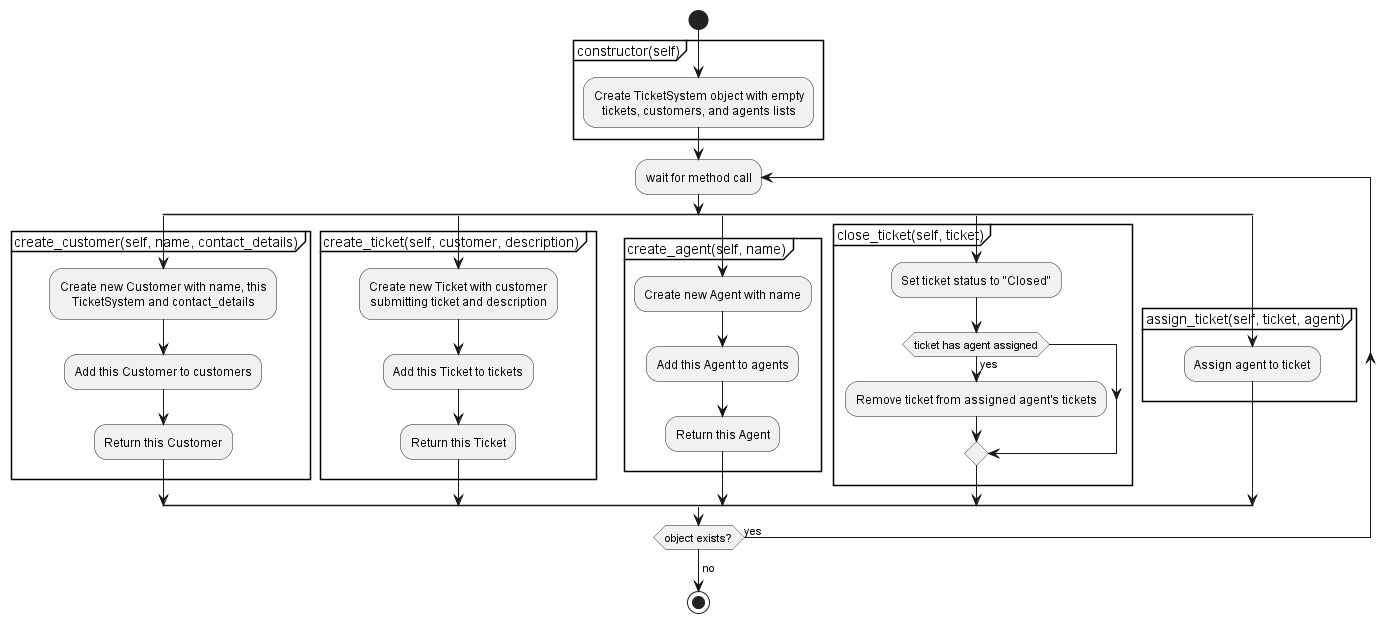

The diagram above was rendered by PlantUML. Its source (embedded in the PNG):
@startuml TicketSystem
'"TicketSystem" class functionality
skinparam defaultTextAlignment center
start
partition "constructor(self)" {
  :Create TicketSystem object with empty
  tickets, customers, and agents lists;
}

repeat :wait for method call;
  split
  partition "create_customer(self, name, contact_details)" {
    :Create new Customer with name, this 
    TicketSystem and contact_details;
    :Add this Customer to customers;
    :Return this Customer;
  }
  split again
  partition "create_ticket(self, customer, description)" {
    :Create new Ticket with customer 
    submitting ticket and description;
    :Add this Ticket to tickets;
    :Return this Ticket;
  }
  split again
  partition "create_agent(self, name)" {
    :Create new Agent with name; 
    :Add this Agent to agents;
    :Return this Agent;
  }
  split again
  partition "close_ticket(self, ticket)" {
    :Set ticket status to "Closed"; 
    if (ticket has agent assigned) then (yes)
      :Remove ticket from assigned agent's tickets;
    endif
  }
  split again
  partition "assign_ticket(self, ticket, agent)" {
    :Assign agent to ticket;
  }
  end split
repeat while (object exists?) is (yes)
->no;
stop
@enduml